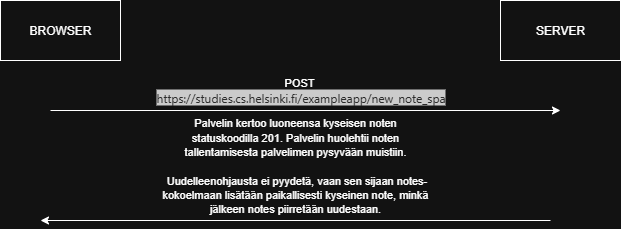

The diagram above was exported from draw.io. Its source (the exported page's mxGraphModel, read from the mxfile embedded in the PNG):
<mxGraphModel dx="1426" dy="777" grid="1" gridSize="10" guides="1" tooltips="1" connect="1" arrows="1" fold="1" page="1" pageScale="1" pageWidth="850" pageHeight="1100" math="0" shadow="0">
  <root>
    <mxCell id="0" />
    <mxCell id="1" parent="0" />
    <mxCell id="9WVWMzASMLNCSFhdIcP3-16" value="BROWSER" style="rounded=0;whiteSpace=wrap;html=1;" vertex="1" parent="1">
      <mxGeometry x="320" y="260" width="120" height="60" as="geometry" />
    </mxCell>
    <mxCell id="9WVWMzASMLNCSFhdIcP3-17" value="SERVER" style="rounded=0;whiteSpace=wrap;html=1;" vertex="1" parent="1">
      <mxGeometry x="820" y="260" width="120" height="60" as="geometry" />
    </mxCell>
    <mxCell id="9WVWMzASMLNCSFhdIcP3-18" value="POST&amp;nbsp;&lt;div&gt;&lt;span style=&quot;color: rgb(227, 227, 227); font-family: system-ui, sans-serif; font-size: 12px; text-align: start; text-wrap-mode: wrap; background-color: rgb(40, 40, 40);&quot;&gt;https://studies.cs.helsinki.fi/exampleapp/new_note_spa&lt;/span&gt;&lt;/div&gt;" style="endArrow=classic;html=1;rounded=0;" edge="1" parent="1">
      <mxGeometry x="-0.0196" y="20" width="50" height="50" relative="1" as="geometry">
        <mxPoint x="370" y="370" as="sourcePoint" />
        <mxPoint x="880" y="370" as="targetPoint" />
        <mxPoint as="offset" />
      </mxGeometry>
    </mxCell>
    <mxCell id="9WVWMzASMLNCSFhdIcP3-20" value="&lt;font style=&quot;font-size: 11px;&quot;&gt;Palvelin kertoo luoneensa kyseisen noten statuskoodilla 201. Palvelin huolehtii noten tallentamisesta palvelimen pysyvään muistiin.&lt;br&gt;&lt;br&gt;&amp;nbsp;Uudelleenohjausta ei pyydetä, vaan sen sijaan notes-kokoelmaan lisätään paikallisesti kyseinen note, minkä jälkeen notes piirretään uudestaan.&lt;/font&gt;" style="text;html=1;align=center;verticalAlign=middle;whiteSpace=wrap;rounded=0;" vertex="1" parent="1">
      <mxGeometry x="480" y="380" width="270" height="90" as="geometry" />
    </mxCell>
    <mxCell id="9WVWMzASMLNCSFhdIcP3-24" value="" style="endArrow=classic;html=1;rounded=0;" edge="1" parent="1">
      <mxGeometry width="50" height="50" relative="1" as="geometry">
        <mxPoint x="870" y="480" as="sourcePoint" />
        <mxPoint x="360" y="480" as="targetPoint" />
      </mxGeometry>
    </mxCell>
  </root>
</mxGraphModel>